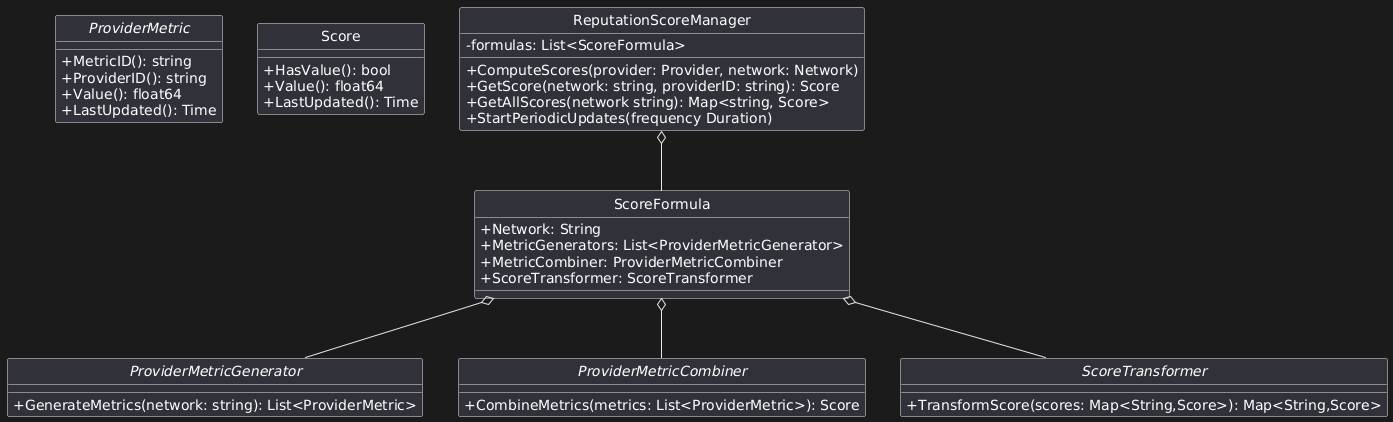

The diagram above was rendered by PlantUML. Its source (embedded in the PNG):
@startuml
skinparam style strictuml
skinparam classAttributeIconSize 0

interface ProviderMetric {
+MetricID(): string
+ProviderID(): string
+Value(): float64
+LastUpdated(): Time
}
class Score {
+HasValue(): bool
+Value(): float64
+LastUpdated(): Time
}
interface ProviderMetricGenerator {
+GenerateMetrics(network: string): List<ProviderMetric>
}
interface ProviderMetricCombiner {
+CombineMetrics(metrics: List<ProviderMetric>): Score
}
interface ScoreTransformer {
+TransformScore(scores: Map<String,Score>): Map<String,Score>
}
class ScoreFormula {
+Network: String
+MetricGenerators: List<ProviderMetricGenerator>
+MetricCombiner: ProviderMetricCombiner
+ScoreTransformer: ScoreTransformer
}
class ReputationScoreManager {
-formulas: List<ScoreFormula>
+ComputeScores(provider: Provider, network: Network)
+GetScore(network: string, providerID: string): Score
+GetAllScores(network string): Map<string, Score>
+StartPeriodicUpdates(frequency Duration)
}
ReputationScoreManager o-- ScoreFormula
ScoreFormula o-- ProviderMetricGenerator
ScoreFormula o-- ProviderMetricCombiner
ScoreFormula o-- ScoreTransformer
@enduml